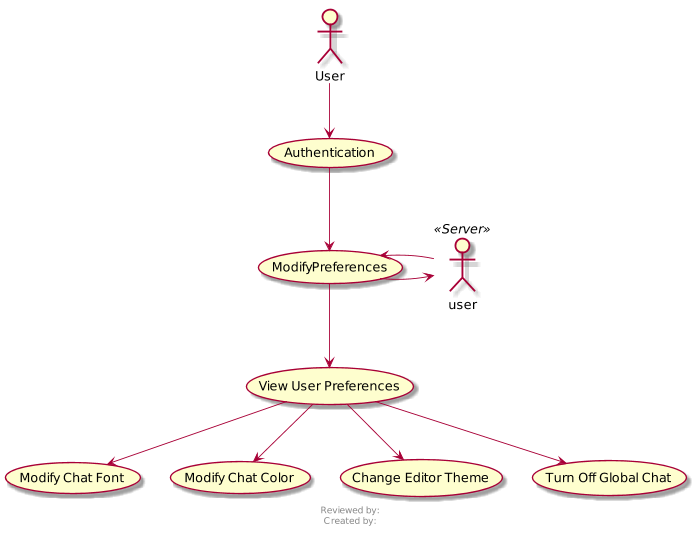

The diagram above was rendered by PlantUML. Its source (embedded in the PNG):
@startuml
scale max 700 width

footer
Reviewed by: 
Created by:
endfooter


:User:
user << Server>>

:User: --> (Authentication)
(Authentication) --> (ModifyPreferences)
(ModifyPreferences) --> (View User Preferences)
(View User Preferences) --> (Modify Chat Font)
(View User Preferences) --> (Modify Chat Color)
(View User Preferences) --> (Change Editor Theme)
(View User Preferences) --> (Turn Off Global Chat)


(ModifyPreferences) -> user
user -> (ModifyPreferences)


@enduml